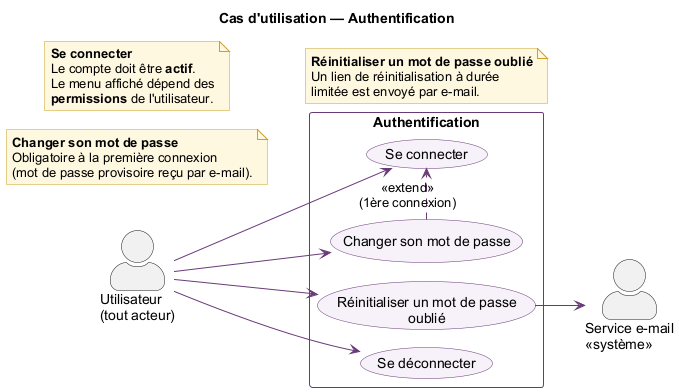

The diagram above was rendered by PlantUML. Its source (embedded in the PNG):
@startuml
!pragma layout smetana
skinparam shadowing false
skinparam defaultFontName Arial
skinparam actorStyle awesome
skinparam packageStyle rectangle
skinparam ArrowColor #683B77
skinparam usecase {
  BackgroundColor #F7F1FA
  BorderColor #683B77
}
skinparam rectangle {
  BorderColor #683B77
}
skinparam note {
  BackgroundColor #FFF8E1
  BorderColor #C9A227
}
left to right direction

title Cas d'utilisation — Authentification

actor "Utilisateur\n(tout acteur)" as U
actor "Service e-mail\n<<système>>" as MAIL

rectangle "Authentification" {
  usecase "Se connecter" as UC1
  usecase "Changer son mot de passe" as UC2
  usecase "Réinitialiser un mot de passe\noublié" as UC3
  usecase "Se déconnecter" as UC4
}

U --> UC1
U --> UC2
U --> UC3
U --> UC4

UC2 .> UC1 : <<extend>>\n(1ère connexion)
UC3 --> MAIL

note as N_UC1
  <b>Se connecter</b>
  Le compte doit être <b>actif</b>.
  Le menu affiché dépend des
  <b>permissions</b> de l'utilisateur.
end note

note as N_UC2
  <b>Changer son mot de passe</b>
  Obligatoire à la première connexion
  (mot de passe provisoire reçu par e-mail).
end note

note as N_UC3
  <b>Réinitialiser un mot de passe oublié</b>
  Un lien de réinitialisation à durée
  limitée est envoyé par e-mail.
end note

@enduml